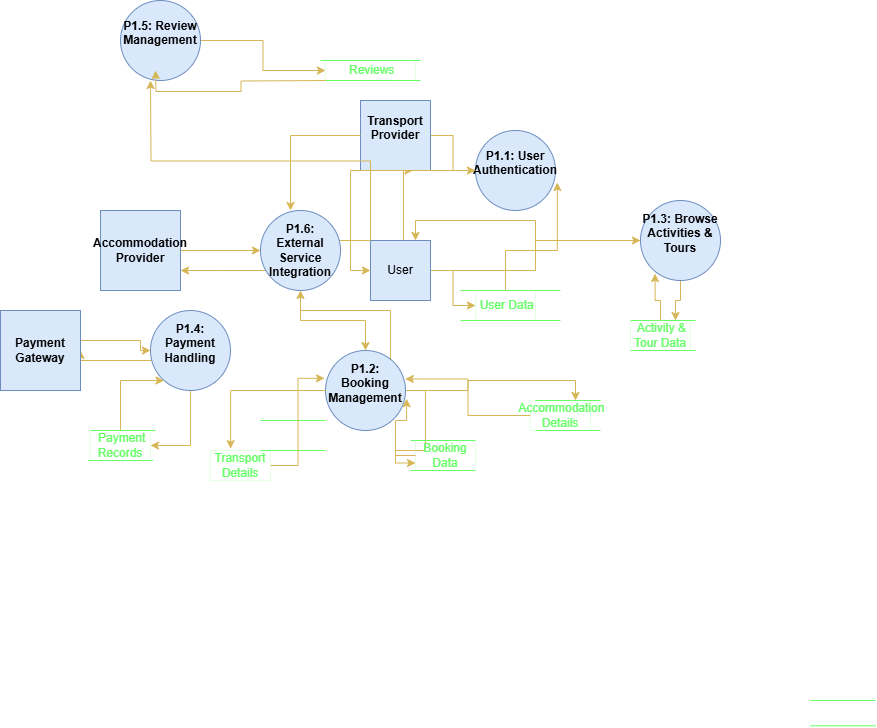

The diagram above was exported from draw.io. Its source (the exported page's mxGraphModel, read from the mxfile embedded in the PNG):
<mxGraphModel dx="874" dy="2085" grid="1" gridSize="10" guides="1" tooltips="1" connect="1" arrows="1" fold="1" page="1" pageScale="1" pageWidth="1169" pageHeight="1654" math="0" shadow="0">
  <root>
    <mxCell id="0" />
    <mxCell id="1" parent="0" />
    <mxCell id="H48hmFiYQyoYzxlyVc5z-39" style="edgeStyle=orthogonalEdgeStyle;rounded=0;orthogonalLoop=1;jettySize=auto;html=1;entryX=0.5;entryY=0;entryDx=0;entryDy=0;fillColor=#fff2cc;strokeColor=#d6b656;" parent="1" source="H48hmFiYQyoYzxlyVc5z-2" target="H48hmFiYQyoYzxlyVc5z-6" edge="1">
      <mxGeometry relative="1" as="geometry" />
    </mxCell>
    <mxCell id="H48hmFiYQyoYzxlyVc5z-43" style="edgeStyle=orthogonalEdgeStyle;rounded=0;orthogonalLoop=1;jettySize=auto;html=1;fillColor=#fff2cc;strokeColor=#d6b656;" parent="1" source="H48hmFiYQyoYzxlyVc5z-2" target="H48hmFiYQyoYzxlyVc5z-41" edge="1">
      <mxGeometry relative="1" as="geometry">
        <Array as="points">
          <mxPoint x="330" y="130" />
          <mxPoint x="330" y="130" />
        </Array>
      </mxGeometry>
    </mxCell>
    <mxCell id="H48hmFiYQyoYzxlyVc5z-46" style="edgeStyle=orthogonalEdgeStyle;rounded=0;orthogonalLoop=1;jettySize=auto;html=1;entryX=0.75;entryY=1;entryDx=0;entryDy=0;fillColor=#fff2cc;strokeColor=#d6b656;" parent="1" source="H48hmFiYQyoYzxlyVc5z-2" target="H48hmFiYQyoYzxlyVc5z-44" edge="1">
      <mxGeometry relative="1" as="geometry">
        <Array as="points">
          <mxPoint x="513" y="100" />
        </Array>
      </mxGeometry>
    </mxCell>
    <mxCell id="H48hmFiYQyoYzxlyVc5z-2" value="P1.6: External Service Integration" style="ellipse;whiteSpace=wrap;html=1;aspect=fixed;fillColor=#dae8fc;strokeColor=#6c8ebf;fontStyle=1" parent="1" vertex="1">
      <mxGeometry x="370" y="70" width="80" height="80" as="geometry" />
    </mxCell>
    <mxCell id="H48hmFiYQyoYzxlyVc5z-16" style="edgeStyle=orthogonalEdgeStyle;rounded=0;orthogonalLoop=1;jettySize=auto;html=1;entryX=0;entryY=0.5;entryDx=0;entryDy=0;fillColor=#fff2cc;strokeColor=#d6b656;" parent="1" source="HUWv6nAgPmBTQmqejDX9-2" target="H48hmFiYQyoYzxlyVc5z-14" edge="1">
      <mxGeometry relative="1" as="geometry" />
    </mxCell>
    <mxCell id="H48hmFiYQyoYzxlyVc5z-3" value="&#10;P1.1: User Authentication&#10;&#10;" style="ellipse;whiteSpace=wrap;html=1;aspect=fixed;fillColor=#dae8fc;strokeColor=#6c8ebf;fontStyle=1" parent="1" vertex="1">
      <mxGeometry x="585" y="-10" width="80" height="80" as="geometry" />
    </mxCell>
    <mxCell id="H48hmFiYQyoYzxlyVc5z-67" style="edgeStyle=orthogonalEdgeStyle;rounded=0;orthogonalLoop=1;jettySize=auto;html=1;fillColor=#fff2cc;strokeColor=#d6b656;" parent="1" source="H48hmFiYQyoYzxlyVc5z-4" target="H48hmFiYQyoYzxlyVc5z-66" edge="1">
      <mxGeometry relative="1" as="geometry" />
    </mxCell>
    <mxCell id="H48hmFiYQyoYzxlyVc5z-4" value="&#10;P1.5: Review Management&#10;&#10;" style="ellipse;whiteSpace=wrap;html=1;aspect=fixed;fillColor=#dae8fc;strokeColor=#6c8ebf;fontStyle=1" parent="1" vertex="1">
      <mxGeometry x="230" y="-140" width="80" height="80" as="geometry" />
    </mxCell>
    <mxCell id="H48hmFiYQyoYzxlyVc5z-51" style="edgeStyle=orthogonalEdgeStyle;rounded=0;orthogonalLoop=1;jettySize=auto;html=1;entryX=0.75;entryY=0;entryDx=0;entryDy=0;fillColor=#fff2cc;strokeColor=#d6b656;" parent="1" source="H48hmFiYQyoYzxlyVc5z-5" target="H48hmFiYQyoYzxlyVc5z-49" edge="1">
      <mxGeometry relative="1" as="geometry" />
    </mxCell>
    <mxCell id="HUWv6nAgPmBTQmqejDX9-5" style="edgeStyle=orthogonalEdgeStyle;rounded=0;orthogonalLoop=1;jettySize=auto;html=1;entryX=0.75;entryY=0;entryDx=0;entryDy=0;fillColor=#fff2cc;strokeColor=#d6b656;" edge="1" parent="1" source="H48hmFiYQyoYzxlyVc5z-5" target="HUWv6nAgPmBTQmqejDX9-2">
      <mxGeometry relative="1" as="geometry" />
    </mxCell>
    <mxCell id="H48hmFiYQyoYzxlyVc5z-5" value="&#10;P1.3: Browse Activities &amp;amp; Tours&#10;&#10;" style="ellipse;whiteSpace=wrap;html=1;aspect=fixed;fillColor=#dae8fc;strokeColor=#6c8ebf;fontStyle=1" parent="1" vertex="1">
      <mxGeometry x="750" y="60" width="80" height="80" as="geometry" />
    </mxCell>
    <mxCell id="H48hmFiYQyoYzxlyVc5z-24" style="edgeStyle=orthogonalEdgeStyle;rounded=0;orthogonalLoop=1;jettySize=auto;html=1;entryX=0;entryY=0.75;entryDx=0;entryDy=0;fillColor=#fff2cc;strokeColor=#d6b656;" parent="1" source="H48hmFiYQyoYzxlyVc5z-6" target="H48hmFiYQyoYzxlyVc5z-19" edge="1">
      <mxGeometry relative="1" as="geometry" />
    </mxCell>
    <mxCell id="H48hmFiYQyoYzxlyVc5z-31" style="edgeStyle=orthogonalEdgeStyle;rounded=0;orthogonalLoop=1;jettySize=auto;html=1;entryX=0.75;entryY=0;entryDx=0;entryDy=0;fillColor=#fff2cc;strokeColor=#d6b656;" parent="1" source="H48hmFiYQyoYzxlyVc5z-6" target="H48hmFiYQyoYzxlyVc5z-28" edge="1">
      <mxGeometry relative="1" as="geometry" />
    </mxCell>
    <mxCell id="H48hmFiYQyoYzxlyVc5z-40" style="edgeStyle=orthogonalEdgeStyle;rounded=0;orthogonalLoop=1;jettySize=auto;html=1;fillColor=#fff2cc;strokeColor=#d6b656;" parent="1" source="H48hmFiYQyoYzxlyVc5z-6" target="H48hmFiYQyoYzxlyVc5z-2" edge="1">
      <mxGeometry relative="1" as="geometry">
        <Array as="points">
          <mxPoint x="500" y="170" />
          <mxPoint x="410" y="170" />
        </Array>
      </mxGeometry>
    </mxCell>
    <mxCell id="H48hmFiYQyoYzxlyVc5z-6" value="&#10;P1.2: Booking Management&#10;&#10;" style="ellipse;whiteSpace=wrap;html=1;aspect=fixed;fillColor=#dae8fc;strokeColor=#6c8ebf;fontStyle=1" parent="1" vertex="1">
      <mxGeometry x="435" y="210" width="80" height="80" as="geometry" />
    </mxCell>
    <mxCell id="H48hmFiYQyoYzxlyVc5z-57" style="edgeStyle=orthogonalEdgeStyle;rounded=0;orthogonalLoop=1;jettySize=auto;html=1;entryX=1;entryY=0.5;entryDx=0;entryDy=0;fillColor=#fff2cc;strokeColor=#d6b656;" parent="1" source="H48hmFiYQyoYzxlyVc5z-7" target="H48hmFiYQyoYzxlyVc5z-54" edge="1">
      <mxGeometry relative="1" as="geometry">
        <Array as="points">
          <mxPoint x="300" y="305" />
        </Array>
      </mxGeometry>
    </mxCell>
    <mxCell id="H48hmFiYQyoYzxlyVc5z-63" style="edgeStyle=orthogonalEdgeStyle;rounded=0;orthogonalLoop=1;jettySize=auto;html=1;entryX=1;entryY=0.5;entryDx=0;entryDy=0;fillColor=#fff2cc;strokeColor=#d6b656;" parent="1" source="H48hmFiYQyoYzxlyVc5z-7" target="H48hmFiYQyoYzxlyVc5z-61" edge="1">
      <mxGeometry relative="1" as="geometry">
        <Array as="points">
          <mxPoint x="190" y="220" />
        </Array>
      </mxGeometry>
    </mxCell>
    <mxCell id="H48hmFiYQyoYzxlyVc5z-7" value="&#10;P1.4: Payment Handling&#10;&#10;" style="ellipse;whiteSpace=wrap;html=1;aspect=fixed;fillColor=#dae8fc;strokeColor=#6c8ebf;fontStyle=1" parent="1" vertex="1">
      <mxGeometry x="260" y="170" width="80" height="80" as="geometry" />
    </mxCell>
    <mxCell id="H48hmFiYQyoYzxlyVc5z-11" value="" style="endArrow=none;html=1;rounded=0;fontColor=#66FF66;strokeColor=#66FF66;" parent="1" edge="1">
      <mxGeometry width="50" height="50" relative="1" as="geometry">
        <mxPoint x="570" y="150" as="sourcePoint" />
        <mxPoint x="670" y="150" as="targetPoint" />
      </mxGeometry>
    </mxCell>
    <mxCell id="H48hmFiYQyoYzxlyVc5z-12" value="" style="endArrow=none;html=1;rounded=0;fontColor=#66FF66;strokeColor=#66FF66;" parent="1" edge="1">
      <mxGeometry width="50" height="50" relative="1" as="geometry">
        <mxPoint x="570" y="180" as="sourcePoint" />
        <mxPoint x="670" y="180" as="targetPoint" />
        <Array as="points">
          <mxPoint x="615" y="180" />
        </Array>
      </mxGeometry>
    </mxCell>
    <mxCell id="H48hmFiYQyoYzxlyVc5z-14" value="&lt;span style=&quot;font-family: monospace; font-size: 0px; text-align: start; text-wrap-mode: nowrap;&quot;&gt;%3CmxGraphModel%3E%3Croot%3E%3CmxCell%20id%3D%220%22%2F%3E%3CmxCell%20id%3D%221%22%20parent%3D%220%22%2F%3E%3CmxCell%20id%3D%222%22%20value%3D%22%22%20style%3D%22endArrow%3Dnone%3Bhtml%3D1%3Brounded%3D0%3B%22%20edge%3D%221%22%20parent%3D%221%22%3E%3CmxGeometry%20width%3D%2250%22%20height%3D%2250%22%20relative%3D%221%22%20as%3D%22geometry%22%3E%3CmxPoint%20x%3D%22585%22%20y%3D%22170%22%20as%3D%22sourcePoint%22%2F%3E%3CmxPoint%20x%3D%22685%22%20y%3D%22170%22%20as%3D%22targetPoint%22%2F%3E%3C%2FmxGeometry%3E%3C%2FmxCell%3E%3C%2Froot%3E%3C%2FmxGraphModel%3E&lt;/span&gt; User Data" style="text;html=1;align=center;verticalAlign=middle;whiteSpace=wrap;rounded=0;fontColor=#66FF66;strokeColor=#66FF66;strokeWidth=0;" parent="1" vertex="1">
      <mxGeometry x="585" y="150" width="60" height="30" as="geometry" />
    </mxCell>
    <mxCell id="H48hmFiYQyoYzxlyVc5z-15" style="edgeStyle=orthogonalEdgeStyle;rounded=0;orthogonalLoop=1;jettySize=auto;html=1;entryX=1.023;entryY=0.65;entryDx=0;entryDy=0;entryPerimeter=0;fillColor=#fff2cc;strokeColor=#d6b656;" parent="1" source="H48hmFiYQyoYzxlyVc5z-14" target="H48hmFiYQyoYzxlyVc5z-3" edge="1">
      <mxGeometry relative="1" as="geometry">
        <Array as="points">
          <mxPoint x="615" y="110" />
          <mxPoint x="667" y="110" />
        </Array>
      </mxGeometry>
    </mxCell>
    <mxCell id="H48hmFiYQyoYzxlyVc5z-17" value="" style="endArrow=none;html=1;rounded=0;fontColor=#66FF66;strokeColor=#66FF66;" parent="1" edge="1">
      <mxGeometry width="50" height="50" relative="1" as="geometry">
        <mxPoint x="520" y="300" as="sourcePoint" />
        <mxPoint x="585" y="300" as="targetPoint" />
      </mxGeometry>
    </mxCell>
    <mxCell id="H48hmFiYQyoYzxlyVc5z-18" value="" style="endArrow=none;html=1;rounded=0;fontColor=#66FF66;strokeColor=#66FF66;" parent="1" edge="1">
      <mxGeometry width="50" height="50" relative="1" as="geometry">
        <mxPoint x="520" y="330" as="sourcePoint" />
        <mxPoint x="585" y="330" as="targetPoint" />
      </mxGeometry>
    </mxCell>
    <mxCell id="H48hmFiYQyoYzxlyVc5z-19" value="Booking Data" style="text;html=1;align=center;verticalAlign=middle;whiteSpace=wrap;rounded=0;strokeWidth=0;fontColor=#66FF66;strokeColor=#66FF66;" parent="1" vertex="1">
      <mxGeometry x="525" y="300" width="60" height="30" as="geometry" />
    </mxCell>
    <mxCell id="H48hmFiYQyoYzxlyVc5z-21" style="edgeStyle=orthogonalEdgeStyle;rounded=0;orthogonalLoop=1;jettySize=auto;html=1;entryX=1.014;entryY=0.602;entryDx=0;entryDy=0;entryPerimeter=0;fillColor=#fff2cc;strokeColor=#d6b656;" parent="1" source="H48hmFiYQyoYzxlyVc5z-19" target="H48hmFiYQyoYzxlyVc5z-6" edge="1">
      <mxGeometry relative="1" as="geometry" />
    </mxCell>
    <mxCell id="H48hmFiYQyoYzxlyVc5z-26" value="" style="endArrow=none;html=1;rounded=0;fontColor=#66FF66;strokeColor=#66FF66;" parent="1" edge="1">
      <mxGeometry width="50" height="50" relative="1" as="geometry">
        <mxPoint x="645" y="260" as="sourcePoint" />
        <mxPoint x="710" y="260" as="targetPoint" />
      </mxGeometry>
    </mxCell>
    <mxCell id="H48hmFiYQyoYzxlyVc5z-27" value="" style="endArrow=none;html=1;rounded=0;fontColor=#66FF66;strokeColor=#66FF66;" parent="1" edge="1">
      <mxGeometry width="50" height="50" relative="1" as="geometry">
        <mxPoint x="645" y="290" as="sourcePoint" />
        <mxPoint x="710" y="290" as="targetPoint" />
      </mxGeometry>
    </mxCell>
    <mxCell id="H48hmFiYQyoYzxlyVc5z-28" value="&amp;nbsp;Accommodation Details" style="text;html=1;align=center;verticalAlign=middle;whiteSpace=wrap;rounded=0;strokeWidth=0;fontColor=#66FF66;strokeColor=#66FF66;" parent="1" vertex="1">
      <mxGeometry x="640" y="260" width="60" height="30" as="geometry" />
    </mxCell>
    <mxCell id="H48hmFiYQyoYzxlyVc5z-30" style="edgeStyle=orthogonalEdgeStyle;rounded=0;orthogonalLoop=1;jettySize=auto;html=1;entryX=0.997;entryY=0.356;entryDx=0;entryDy=0;entryPerimeter=0;fillColor=#fff2cc;strokeColor=#d6b656;" parent="1" source="H48hmFiYQyoYzxlyVc5z-28" target="H48hmFiYQyoYzxlyVc5z-6" edge="1">
      <mxGeometry relative="1" as="geometry" />
    </mxCell>
    <mxCell id="H48hmFiYQyoYzxlyVc5z-33" value="" style="endArrow=none;html=1;rounded=0;fontColor=#66FF66;strokeColor=#66FF66;" parent="1" edge="1">
      <mxGeometry width="50" height="50" relative="1" as="geometry">
        <mxPoint x="370" y="280" as="sourcePoint" />
        <mxPoint x="435" y="280" as="targetPoint" />
      </mxGeometry>
    </mxCell>
    <mxCell id="H48hmFiYQyoYzxlyVc5z-34" value="" style="endArrow=none;html=1;rounded=0;fontColor=#66FF66;strokeColor=#66FF66;" parent="1" edge="1">
      <mxGeometry width="50" height="50" relative="1" as="geometry">
        <mxPoint x="370" y="310" as="sourcePoint" />
        <mxPoint x="435" y="310" as="targetPoint" />
      </mxGeometry>
    </mxCell>
    <mxCell id="H48hmFiYQyoYzxlyVc5z-35" value="Transport Details" style="text;html=1;align=center;verticalAlign=middle;whiteSpace=wrap;rounded=0;strokeWidth=0;fontColor=#66FF66;strokeColor=#66FF66;" parent="1" vertex="1">
      <mxGeometry x="320" y="310" width="60" height="30" as="geometry" />
    </mxCell>
    <mxCell id="H48hmFiYQyoYzxlyVc5z-37" style="edgeStyle=orthogonalEdgeStyle;rounded=0;orthogonalLoop=1;jettySize=auto;html=1;entryX=-0.012;entryY=0.348;entryDx=0;entryDy=0;entryPerimeter=0;fillColor=#fff2cc;strokeColor=#d6b656;" parent="1" source="H48hmFiYQyoYzxlyVc5z-35" target="H48hmFiYQyoYzxlyVc5z-6" edge="1">
      <mxGeometry relative="1" as="geometry" />
    </mxCell>
    <mxCell id="H48hmFiYQyoYzxlyVc5z-38" style="edgeStyle=orthogonalEdgeStyle;rounded=0;orthogonalLoop=1;jettySize=auto;html=1;entryX=0.335;entryY=-0.061;entryDx=0;entryDy=0;entryPerimeter=0;fillColor=#fff2cc;strokeColor=#d6b656;" parent="1" source="H48hmFiYQyoYzxlyVc5z-6" target="H48hmFiYQyoYzxlyVc5z-35" edge="1">
      <mxGeometry relative="1" as="geometry" />
    </mxCell>
    <mxCell id="H48hmFiYQyoYzxlyVc5z-42" style="edgeStyle=orthogonalEdgeStyle;rounded=0;orthogonalLoop=1;jettySize=auto;html=1;entryX=0;entryY=0.5;entryDx=0;entryDy=0;fillColor=#fff2cc;strokeColor=#d6b656;" parent="1" source="H48hmFiYQyoYzxlyVc5z-41" target="H48hmFiYQyoYzxlyVc5z-2" edge="1">
      <mxGeometry relative="1" as="geometry" />
    </mxCell>
    <mxCell id="H48hmFiYQyoYzxlyVc5z-41" value="Accommodation Provider" style="whiteSpace=wrap;html=1;aspect=fixed;fillColor=#dae8fc;strokeColor=#6c8ebf;fontStyle=1" parent="1" vertex="1">
      <mxGeometry x="210" y="70" width="80" height="80" as="geometry" />
    </mxCell>
    <mxCell id="HUWv6nAgPmBTQmqejDX9-1" value="" style="edgeStyle=orthogonalEdgeStyle;rounded=0;orthogonalLoop=1;jettySize=auto;html=1;fillColor=#fff2cc;strokeColor=#d6b656;" edge="1" parent="1" source="H48hmFiYQyoYzxlyVc5z-44" target="H48hmFiYQyoYzxlyVc5z-3">
      <mxGeometry relative="1" as="geometry" />
    </mxCell>
    <mxCell id="H48hmFiYQyoYzxlyVc5z-44" value="&#10;Transport Provider&#10;&#10;" style="whiteSpace=wrap;html=1;aspect=fixed;fillColor=#dae8fc;strokeColor=#6c8ebf;fontStyle=1" parent="1" vertex="1">
      <mxGeometry x="470" y="-40" width="70" height="70" as="geometry" />
    </mxCell>
    <mxCell id="H48hmFiYQyoYzxlyVc5z-45" style="edgeStyle=orthogonalEdgeStyle;rounded=0;orthogonalLoop=1;jettySize=auto;html=1;entryX=0.375;entryY=0;entryDx=0;entryDy=0;entryPerimeter=0;fillColor=#fff2cc;strokeColor=#d6b656;" parent="1" source="H48hmFiYQyoYzxlyVc5z-44" target="H48hmFiYQyoYzxlyVc5z-2" edge="1">
      <mxGeometry relative="1" as="geometry" />
    </mxCell>
    <mxCell id="H48hmFiYQyoYzxlyVc5z-47" value="" style="endArrow=none;html=1;rounded=0;fontColor=#66FF66;strokeColor=#66FF66;" parent="1" edge="1">
      <mxGeometry width="50" height="50" relative="1" as="geometry">
        <mxPoint x="740" y="180" as="sourcePoint" />
        <mxPoint x="805" y="180" as="targetPoint" />
      </mxGeometry>
    </mxCell>
    <mxCell id="H48hmFiYQyoYzxlyVc5z-48" value="" style="endArrow=none;html=1;rounded=0;fontColor=#66FF66;strokeColor=#66FF66;" parent="1" edge="1">
      <mxGeometry width="50" height="50" relative="1" as="geometry">
        <mxPoint x="740" y="210" as="sourcePoint" />
        <mxPoint x="805" y="210" as="targetPoint" />
      </mxGeometry>
    </mxCell>
    <mxCell id="H48hmFiYQyoYzxlyVc5z-49" value="&amp;nbsp;Activity &amp;amp; Tour Data" style="text;html=1;align=center;verticalAlign=middle;whiteSpace=wrap;rounded=0;strokeWidth=0;fontColor=#66FF66;strokeColor=#66FF66;" parent="1" vertex="1">
      <mxGeometry x="740" y="180" width="60" height="30" as="geometry" />
    </mxCell>
    <mxCell id="H48hmFiYQyoYzxlyVc5z-50" style="edgeStyle=orthogonalEdgeStyle;rounded=0;orthogonalLoop=1;jettySize=auto;html=1;entryX=0.182;entryY=0.914;entryDx=0;entryDy=0;entryPerimeter=0;fillColor=#fff2cc;strokeColor=#d6b656;" parent="1" source="H48hmFiYQyoYzxlyVc5z-49" target="H48hmFiYQyoYzxlyVc5z-5" edge="1">
      <mxGeometry relative="1" as="geometry" />
    </mxCell>
    <mxCell id="H48hmFiYQyoYzxlyVc5z-52" value="" style="endArrow=none;html=1;rounded=0;fontColor=#66FF66;strokeColor=#66FF66;" parent="1" edge="1">
      <mxGeometry width="50" height="50" relative="1" as="geometry">
        <mxPoint x="920" y="560" as="sourcePoint" />
        <mxPoint x="985" y="560" as="targetPoint" />
      </mxGeometry>
    </mxCell>
    <mxCell id="H48hmFiYQyoYzxlyVc5z-53" value="" style="endArrow=none;html=1;rounded=0;fontColor=#66FF66;strokeColor=#66FF66;" parent="1" edge="1">
      <mxGeometry width="50" height="50" relative="1" as="geometry">
        <mxPoint x="920" y="585.29" as="sourcePoint" />
        <mxPoint x="985" y="585.29" as="targetPoint" />
      </mxGeometry>
    </mxCell>
    <mxCell id="H48hmFiYQyoYzxlyVc5z-55" style="edgeStyle=orthogonalEdgeStyle;rounded=0;orthogonalLoop=1;jettySize=auto;html=1;fillColor=#fff2cc;strokeColor=#d6b656;" parent="1" source="H48hmFiYQyoYzxlyVc5z-54" target="H48hmFiYQyoYzxlyVc5z-7" edge="1">
      <mxGeometry relative="1" as="geometry">
        <Array as="points">
          <mxPoint x="230" y="240" />
        </Array>
      </mxGeometry>
    </mxCell>
    <mxCell id="H48hmFiYQyoYzxlyVc5z-54" value="&amp;nbsp;Payment Records" style="text;html=1;align=center;verticalAlign=middle;whiteSpace=wrap;rounded=0;strokeWidth=0;fontColor=#66FF66;strokeColor=#66FF66;" parent="1" vertex="1">
      <mxGeometry x="200" y="290" width="60" height="30" as="geometry" />
    </mxCell>
    <mxCell id="H48hmFiYQyoYzxlyVc5z-58" value="" style="endArrow=none;html=1;rounded=0;fontColor=#66FF66;strokeColor=#66FF66;" parent="1" edge="1">
      <mxGeometry width="50" height="50" relative="1" as="geometry">
        <mxPoint x="200" y="290" as="sourcePoint" />
        <mxPoint x="265" y="290" as="targetPoint" />
      </mxGeometry>
    </mxCell>
    <mxCell id="H48hmFiYQyoYzxlyVc5z-59" value="" style="endArrow=none;html=1;rounded=0;fontColor=#66FF66;strokeColor=#66FF66;" parent="1" edge="1">
      <mxGeometry width="50" height="50" relative="1" as="geometry">
        <mxPoint x="197.5" y="320" as="sourcePoint" />
        <mxPoint x="262.5" y="320" as="targetPoint" />
      </mxGeometry>
    </mxCell>
    <mxCell id="H48hmFiYQyoYzxlyVc5z-62" style="edgeStyle=orthogonalEdgeStyle;rounded=0;orthogonalLoop=1;jettySize=auto;html=1;entryX=0;entryY=0.5;entryDx=0;entryDy=0;fillColor=#fff2cc;strokeColor=#d6b656;" parent="1" source="H48hmFiYQyoYzxlyVc5z-61" target="H48hmFiYQyoYzxlyVc5z-7" edge="1">
      <mxGeometry relative="1" as="geometry">
        <Array as="points">
          <mxPoint x="250" y="200" />
          <mxPoint x="250" y="210" />
        </Array>
      </mxGeometry>
    </mxCell>
    <mxCell id="H48hmFiYQyoYzxlyVc5z-61" value="&lt;b&gt;Payment Gateway&lt;/b&gt;" style="whiteSpace=wrap;html=1;aspect=fixed;fillColor=#dae8fc;strokeColor=#6c8ebf;" parent="1" vertex="1">
      <mxGeometry x="110" y="170" width="80" height="80" as="geometry" />
    </mxCell>
    <mxCell id="H48hmFiYQyoYzxlyVc5z-64" value="" style="endArrow=none;html=1;rounded=0;fontColor=#66FF66;strokeColor=#66FF66;" parent="1" edge="1">
      <mxGeometry width="50" height="50" relative="1" as="geometry">
        <mxPoint x="430" y="-80" as="sourcePoint" />
        <mxPoint x="530" y="-80" as="targetPoint" />
      </mxGeometry>
    </mxCell>
    <mxCell id="H48hmFiYQyoYzxlyVc5z-65" value="" style="endArrow=none;html=1;rounded=0;fontColor=#66FF66;strokeColor=#66FF66;" parent="1" edge="1">
      <mxGeometry width="50" height="50" relative="1" as="geometry">
        <mxPoint x="430" y="-60" as="sourcePoint" />
        <mxPoint x="530" y="-60" as="targetPoint" />
        <Array as="points">
          <mxPoint x="475" y="-60" />
          <mxPoint x="505" y="-60" />
        </Array>
      </mxGeometry>
    </mxCell>
    <mxCell id="H48hmFiYQyoYzxlyVc5z-66" value="&amp;nbsp;Reviews" style="text;html=1;align=center;verticalAlign=middle;whiteSpace=wrap;rounded=0;fontColor=#66FF66;strokeColor=#66FF66;strokeWidth=0;" parent="1" vertex="1">
      <mxGeometry x="435" y="-80" width="90" height="20" as="geometry" />
    </mxCell>
    <mxCell id="H48hmFiYQyoYzxlyVc5z-68" style="edgeStyle=orthogonalEdgeStyle;rounded=0;orthogonalLoop=1;jettySize=auto;html=1;entryX=0.438;entryY=1;entryDx=0;entryDy=0;entryPerimeter=0;fillColor=#fff2cc;strokeColor=#d6b656;" parent="1" edge="1">
      <mxGeometry relative="1" as="geometry">
        <mxPoint x="435" y="-60" as="sourcePoint" />
        <mxPoint x="265.03999999999996" y="-70" as="targetPoint" />
      </mxGeometry>
    </mxCell>
    <mxCell id="HUWv6nAgPmBTQmqejDX9-3" value="" style="edgeStyle=orthogonalEdgeStyle;rounded=0;orthogonalLoop=1;jettySize=auto;html=1;entryX=0;entryY=0.5;entryDx=0;entryDy=0;fillColor=#fff2cc;strokeColor=#d6b656;" edge="1" parent="1" source="H48hmFiYQyoYzxlyVc5z-3" target="HUWv6nAgPmBTQmqejDX9-2">
      <mxGeometry relative="1" as="geometry">
        <mxPoint x="625" y="70" as="sourcePoint" />
        <mxPoint x="585" y="165" as="targetPoint" />
      </mxGeometry>
    </mxCell>
    <mxCell id="HUWv6nAgPmBTQmqejDX9-4" style="edgeStyle=orthogonalEdgeStyle;rounded=0;orthogonalLoop=1;jettySize=auto;html=1;entryX=0;entryY=0.5;entryDx=0;entryDy=0;fillColor=#fff2cc;strokeColor=#d6b656;" edge="1" parent="1" source="HUWv6nAgPmBTQmqejDX9-2" target="H48hmFiYQyoYzxlyVc5z-5">
      <mxGeometry relative="1" as="geometry" />
    </mxCell>
    <mxCell id="HUWv6nAgPmBTQmqejDX9-2" value="User" style="whiteSpace=wrap;html=1;aspect=fixed;fillColor=#dae8fc;strokeColor=#6c8ebf;" vertex="1" parent="1">
      <mxGeometry x="480" y="100" width="60" height="60" as="geometry" />
    </mxCell>
    <mxCell id="HUWv6nAgPmBTQmqejDX9-6" style="edgeStyle=orthogonalEdgeStyle;rounded=0;orthogonalLoop=1;jettySize=auto;html=1;fillColor=#fff2cc;strokeColor=#d6b656;exitX=0;exitY=0;exitDx=0;exitDy=0;" edge="1" parent="1" source="HUWv6nAgPmBTQmqejDX9-2">
      <mxGeometry relative="1" as="geometry">
        <mxPoint x="480" y="50" as="sourcePoint" />
        <mxPoint x="260" y="-60" as="targetPoint" />
      </mxGeometry>
    </mxCell>
  </root>
</mxGraphModel>